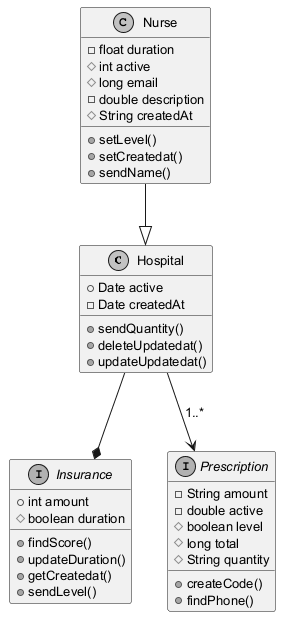

The diagram above was rendered by PlantUML. Its source (embedded in the PNG):
@startuml
skinparam monochrome true
skinparam defaultFontSize 13
class Hospital {
  +Date active
  -Date createdAt
  +sendQuantity()
  +deleteUpdatedat()
  +updateUpdatedat()
}
interface Insurance {
  +int amount
  #boolean duration
  +findScore()
  +updateDuration()
  +getCreatedat()
  +sendLevel()
}
interface Prescription {
  -String amount
  -double active
  #boolean level
  #long total
  #String quantity
  +createCode()
  +findPhone()
}
class Nurse {
  -float duration
  #int active
  #long email
  -double description
  #String createdAt
  +setLevel()
  +setCreatedat()
  +sendName()
}
Hospital --* Insurance
Hospital --> Prescription : "1..*"
Nurse --|> Hospital
@enduml